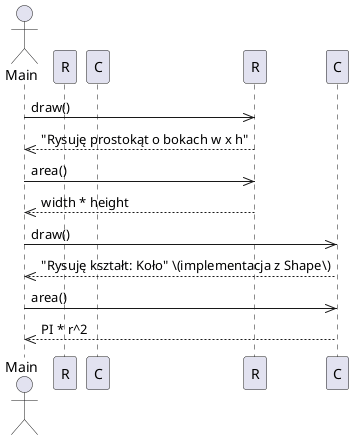

The diagram above was rendered by PlantUML. Its source (embedded in the PNG):
@startuml
actor Main
participant R as Rectangle
participant C as Circle

Main ->> R : draw()
R -->> Main : "Rysuję prostokąt o bokach w x h"
Main ->> R : area()
R -->> Main : width * height

Main ->> C : draw()
C -->> Main : "Rysuję kształt: Koło" \(implementacja z Shape\)
Main ->> C : area()
C -->> Main : PI * r^2
@enduml